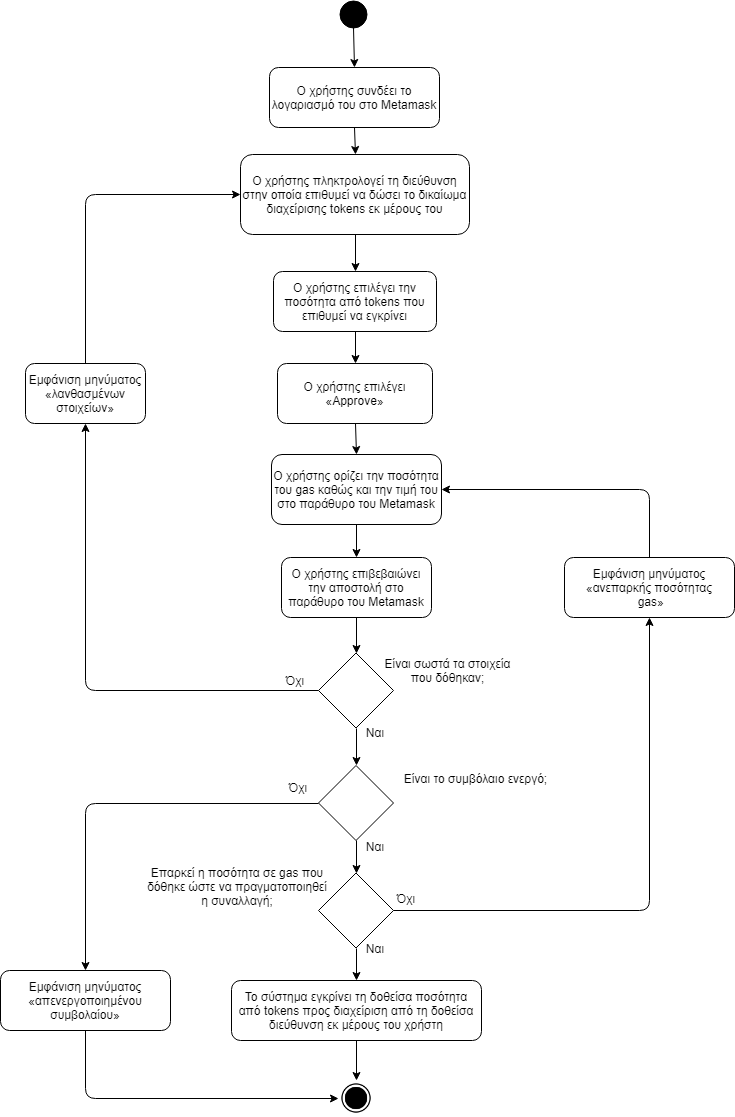

The diagram above was exported from draw.io. Its source (the exported page's mxGraphModel, read from the mxfile embedded in the PNG):
<mxGraphModel dx="1394" dy="-467" grid="1" gridSize="10" guides="1" tooltips="1" connect="1" arrows="1" fold="1" page="1" pageScale="1" pageWidth="827" pageHeight="1169" math="0" shadow="0">
  <root>
    <mxCell id="0" />
    <mxCell id="1" parent="0" />
    <mxCell id="9cBDG-G0kMDk1thBUzF1-1" value="" style="ellipse;whiteSpace=wrap;html=1;aspect=fixed;fillColor=#000000;gradientColor=none;" parent="1" vertex="1">
      <mxGeometry x="398" y="1200" width="27" height="27" as="geometry" />
    </mxCell>
    <mxCell id="9cBDG-G0kMDk1thBUzF1-2" value="Ο χρήστης συνδέει το λογαριασμό του στο Metamask" style="rounded=1;whiteSpace=wrap;html=1;fillColor=#ffffff;gradientColor=none;" parent="1" vertex="1">
      <mxGeometry x="328" y="1267" width="170" height="60" as="geometry" />
    </mxCell>
    <mxCell id="9cBDG-G0kMDk1thBUzF1-3" value="Ο χρήστης επιλέγει «Approve»" style="rounded=1;whiteSpace=wrap;html=1;fillColor=#ffffff;gradientColor=none;" parent="1" vertex="1">
      <mxGeometry x="336" y="1563" width="155" height="60" as="geometry" />
    </mxCell>
    <mxCell id="9cBDG-G0kMDk1thBUzF1-5" value="Ο χρήστης πληκτρολογεί τη διεύθυνση στην οποία επιθυμεί να δώσει το δικαίωμα διαχείρισης tokens εκ μέρους του" style="rounded=1;whiteSpace=wrap;html=1;fillColor=#ffffff;gradientColor=none;" parent="1" vertex="1">
      <mxGeometry x="299" y="1354" width="229" height="80" as="geometry" />
    </mxCell>
    <mxCell id="9cBDG-G0kMDk1thBUzF1-6" value="Ο χρήστης επιλέγει την ποσότητα από tokens που επιθυμεί να εγκρίνει" style="rounded=1;whiteSpace=wrap;html=1;fillColor=#ffffff;gradientColor=none;" parent="1" vertex="1">
      <mxGeometry x="332" y="1471" width="163" height="60" as="geometry" />
    </mxCell>
    <mxCell id="9cBDG-G0kMDk1thBUzF1-7" value="Ο χρήστης ορίζει την ποσότητα του gas καθώς και την τιμή του στο παράθυρο του Metamask" style="rounded=1;whiteSpace=wrap;html=1;fillColor=#ffffff;gradientColor=none;" parent="1" vertex="1">
      <mxGeometry x="330" y="1654" width="170" height="70" as="geometry" />
    </mxCell>
    <mxCell id="9cBDG-G0kMDk1thBUzF1-8" value="Ο χρήστης επιβεβαιώνει την αποστολή στο παράθυρο του Metamask" style="rounded=1;whiteSpace=wrap;html=1;fillColor=#ffffff;gradientColor=none;" parent="1" vertex="1">
      <mxGeometry x="340" y="1757" width="150" height="60" as="geometry" />
    </mxCell>
    <mxCell id="9cBDG-G0kMDk1thBUzF1-13" value="" style="rhombus;whiteSpace=wrap;html=1;fillColor=#ffffff;gradientColor=none;" parent="1" vertex="1">
      <mxGeometry x="377" y="1852.5" width="75" height="75" as="geometry" />
    </mxCell>
    <mxCell id="9cBDG-G0kMDk1thBUzF1-14" value="Είναι σωστά τα στοιχεία που δόθηκαν;" style="text;html=1;strokeColor=none;fillColor=none;align=center;verticalAlign=middle;whiteSpace=wrap;rounded=0;" parent="1" vertex="1">
      <mxGeometry x="434.5" y="1840" width="143" height="60" as="geometry" />
    </mxCell>
    <mxCell id="9cBDG-G0kMDk1thBUzF1-15" value="Ναι" style="text;html=1;strokeColor=none;fillColor=none;align=center;verticalAlign=middle;whiteSpace=wrap;rounded=0;" parent="1" vertex="1">
      <mxGeometry x="413" y="1921.5" width="40" height="20" as="geometry" />
    </mxCell>
    <mxCell id="9cBDG-G0kMDk1thBUzF1-16" value="Όχι" style="text;html=1;strokeColor=none;fillColor=none;align=center;verticalAlign=middle;whiteSpace=wrap;rounded=0;" parent="1" vertex="1">
      <mxGeometry x="333" y="1870" width="40" height="20" as="geometry" />
    </mxCell>
    <mxCell id="9cBDG-G0kMDk1thBUzF1-17" value="" style="rhombus;whiteSpace=wrap;html=1;fillColor=#ffffff;gradientColor=none;aspect=fixed;" parent="1" vertex="1">
      <mxGeometry x="377" y="2072.5" width="75" height="75" as="geometry" />
    </mxCell>
    <mxCell id="9cBDG-G0kMDk1thBUzF1-18" value="Ναι" style="text;html=1;strokeColor=none;fillColor=none;align=center;verticalAlign=middle;whiteSpace=wrap;rounded=0;" parent="1" vertex="1">
      <mxGeometry x="413" y="2137.5" width="40" height="20" as="geometry" />
    </mxCell>
    <mxCell id="9cBDG-G0kMDk1thBUzF1-19" value="Όχι" style="text;html=1;strokeColor=none;fillColor=none;align=center;verticalAlign=middle;whiteSpace=wrap;rounded=0;" parent="1" vertex="1">
      <mxGeometry x="444" y="2087.5" width="40" height="20" as="geometry" />
    </mxCell>
    <mxCell id="9cBDG-G0kMDk1thBUzF1-20" value="Επαρκεί η ποσότητα σε gas που δόθηκε ώστε να πραγματοποιηθεί η συναλλαγή;" style="text;html=1;strokeColor=none;fillColor=none;align=center;verticalAlign=middle;whiteSpace=wrap;rounded=0;" parent="1" vertex="1">
      <mxGeometry x="204" y="2056" width="184" height="60" as="geometry" />
    </mxCell>
    <mxCell id="9cBDG-G0kMDk1thBUzF1-22" value="" style="endArrow=classic;html=1;exitX=0.5;exitY=1;exitDx=0;exitDy=0;entryX=0.5;entryY=0;entryDx=0;entryDy=0;" parent="1" source="9cBDG-G0kMDk1thBUzF1-17" target="9cBDG-G0kMDk1thBUzF1-31" edge="1">
      <mxGeometry width="50" height="50" relative="1" as="geometry">
        <mxPoint x="422" y="2030" as="sourcePoint" />
        <mxPoint x="500" y="2160" as="targetPoint" />
      </mxGeometry>
    </mxCell>
    <mxCell id="9cBDG-G0kMDk1thBUzF1-23" value="" style="rhombus;whiteSpace=wrap;html=1;fillColor=#ffffff;gradientColor=none;" parent="1" vertex="1">
      <mxGeometry x="377" y="1965" width="75" height="75" as="geometry" />
    </mxCell>
    <mxCell id="9cBDG-G0kMDk1thBUzF1-24" value="" style="endArrow=classic;html=1;exitX=0.5;exitY=1;exitDx=0;exitDy=0;entryX=0.5;entryY=0;entryDx=0;entryDy=0;" parent="1" source="9cBDG-G0kMDk1thBUzF1-13" target="9cBDG-G0kMDk1thBUzF1-23" edge="1">
      <mxGeometry width="50" height="50" relative="1" as="geometry">
        <mxPoint x="385" y="1955.5" as="sourcePoint" />
        <mxPoint x="435" y="1965.5" as="targetPoint" />
      </mxGeometry>
    </mxCell>
    <mxCell id="9cBDG-G0kMDk1thBUzF1-25" value="" style="endArrow=classic;html=1;exitX=0.5;exitY=1;exitDx=0;exitDy=0;entryX=0.5;entryY=0;entryDx=0;entryDy=0;" parent="1" source="9cBDG-G0kMDk1thBUzF1-23" target="9cBDG-G0kMDk1thBUzF1-17" edge="1">
      <mxGeometry width="50" height="50" relative="1" as="geometry">
        <mxPoint x="431" y="2150.5" as="sourcePoint" />
        <mxPoint x="411" y="2056" as="targetPoint" />
      </mxGeometry>
    </mxCell>
    <mxCell id="9cBDG-G0kMDk1thBUzF1-26" value="Είναι το συμβόλαιο ενεργό;" style="text;html=1;strokeColor=none;fillColor=none;align=center;verticalAlign=middle;whiteSpace=wrap;rounded=0;" parent="1" vertex="1">
      <mxGeometry x="444" y="1958" width="179" height="40" as="geometry" />
    </mxCell>
    <mxCell id="9cBDG-G0kMDk1thBUzF1-27" value="Ναι" style="text;html=1;strokeColor=none;fillColor=none;align=center;verticalAlign=middle;whiteSpace=wrap;rounded=0;" parent="1" vertex="1">
      <mxGeometry x="413" y="2036" width="40" height="20" as="geometry" />
    </mxCell>
    <mxCell id="9cBDG-G0kMDk1thBUzF1-28" value="Όχι" style="text;html=1;strokeColor=none;fillColor=none;align=center;verticalAlign=middle;whiteSpace=wrap;rounded=0;" parent="1" vertex="1">
      <mxGeometry x="336" y="1977" width="40" height="20" as="geometry" />
    </mxCell>
    <mxCell id="9cBDG-G0kMDk1thBUzF1-30" value="" style="endArrow=classic;html=1;exitX=0.5;exitY=1;exitDx=0;exitDy=0;entryX=0.5;entryY=0;entryDx=0;entryDy=0;" parent="1" source="9cBDG-G0kMDk1thBUzF1-8" target="9cBDG-G0kMDk1thBUzF1-13" edge="1">
      <mxGeometry width="50" height="50" relative="1" as="geometry">
        <mxPoint x="407" y="1817" as="sourcePoint" />
        <mxPoint x="273" y="1810" as="targetPoint" />
      </mxGeometry>
    </mxCell>
    <mxCell id="9cBDG-G0kMDk1thBUzF1-31" value="Το σύστημα εγκρίνει τη δοθείσα ποσότητα από tokens προς διαχείριση από τη δοθείσα διεύθυνση εκ μέρους του χρήστη" style="rounded=1;whiteSpace=wrap;html=1;fillColor=#ffffff;gradientColor=none;" parent="1" vertex="1">
      <mxGeometry x="290" y="2180" width="250" height="60" as="geometry" />
    </mxCell>
    <mxCell id="9cBDG-G0kMDk1thBUzF1-32" value="" style="shape=image;html=1;verticalAlign=top;verticalLabelPosition=bottom;labelBackgroundColor=#ffffff;imageAspect=0;aspect=fixed;image=https://cdn4.iconfinder.com/data/icons/ionicons/512/icon-ios7-circle-filled-128.png;fillColor=#000000;gradientColor=none;" parent="1" vertex="1">
      <mxGeometry x="397" y="2280" width="36" height="36" as="geometry" />
    </mxCell>
    <mxCell id="9cBDG-G0kMDk1thBUzF1-33" value="" style="endArrow=classic;html=1;exitX=0.5;exitY=1;exitDx=0;exitDy=0;entryX=0.5;entryY=0;entryDx=0;entryDy=0;" parent="1" source="9cBDG-G0kMDk1thBUzF1-31" target="9cBDG-G0kMDk1thBUzF1-32" edge="1">
      <mxGeometry width="50" height="50" relative="1" as="geometry">
        <mxPoint x="160" y="2240" as="sourcePoint" />
        <mxPoint x="210" y="2190" as="targetPoint" />
      </mxGeometry>
    </mxCell>
    <mxCell id="9cBDG-G0kMDk1thBUzF1-34" value="" style="endArrow=classic;html=1;exitX=0.5;exitY=1;exitDx=0;exitDy=0;entryX=0.5;entryY=0;entryDx=0;entryDy=0;" parent="1" source="9cBDG-G0kMDk1thBUzF1-1" target="9cBDG-G0kMDk1thBUzF1-2" edge="1">
      <mxGeometry width="50" height="50" relative="1" as="geometry">
        <mxPoint x="230" y="1290" as="sourcePoint" />
        <mxPoint x="280" y="1240" as="targetPoint" />
      </mxGeometry>
    </mxCell>
    <mxCell id="9cBDG-G0kMDk1thBUzF1-35" value="" style="endArrow=classic;html=1;exitX=0.5;exitY=1;exitDx=0;exitDy=0;entryX=0.5;entryY=0;entryDx=0;entryDy=0;" parent="1" source="9cBDG-G0kMDk1thBUzF1-2" target="9cBDG-G0kMDk1thBUzF1-5" edge="1">
      <mxGeometry width="50" height="50" relative="1" as="geometry">
        <mxPoint x="422" y="1237" as="sourcePoint" />
        <mxPoint x="423" y="1277" as="targetPoint" />
      </mxGeometry>
    </mxCell>
    <mxCell id="9cBDG-G0kMDk1thBUzF1-36" value="" style="endArrow=classic;html=1;entryX=0.5;entryY=0;entryDx=0;entryDy=0;exitX=0.5;exitY=1;exitDx=0;exitDy=0;" parent="1" source="9cBDG-G0kMDk1thBUzF1-5" target="9cBDG-G0kMDk1thBUzF1-6" edge="1">
      <mxGeometry width="50" height="50" relative="1" as="geometry">
        <mxPoint x="460" y="1450" as="sourcePoint" />
        <mxPoint x="433" y="1287" as="targetPoint" />
      </mxGeometry>
    </mxCell>
    <mxCell id="9cBDG-G0kMDk1thBUzF1-37" value="" style="endArrow=classic;html=1;exitX=0.5;exitY=1;exitDx=0;exitDy=0;entryX=0.5;entryY=0;entryDx=0;entryDy=0;" parent="1" source="9cBDG-G0kMDk1thBUzF1-6" target="9cBDG-G0kMDk1thBUzF1-3" edge="1">
      <mxGeometry width="50" height="50" relative="1" as="geometry">
        <mxPoint x="442" y="1257" as="sourcePoint" />
        <mxPoint x="443" y="1297" as="targetPoint" />
      </mxGeometry>
    </mxCell>
    <mxCell id="9cBDG-G0kMDk1thBUzF1-38" value="" style="endArrow=classic;html=1;exitX=0.5;exitY=1;exitDx=0;exitDy=0;entryX=0.5;entryY=0;entryDx=0;entryDy=0;" parent="1" source="9cBDG-G0kMDk1thBUzF1-3" target="9cBDG-G0kMDk1thBUzF1-7" edge="1">
      <mxGeometry width="50" height="50" relative="1" as="geometry">
        <mxPoint x="452" y="1267" as="sourcePoint" />
        <mxPoint x="453" y="1307" as="targetPoint" />
      </mxGeometry>
    </mxCell>
    <mxCell id="9cBDG-G0kMDk1thBUzF1-39" value="" style="endArrow=classic;html=1;exitX=0.5;exitY=1;exitDx=0;exitDy=0;entryX=0.5;entryY=0;entryDx=0;entryDy=0;" parent="1" source="9cBDG-G0kMDk1thBUzF1-7" target="9cBDG-G0kMDk1thBUzF1-8" edge="1">
      <mxGeometry width="50" height="50" relative="1" as="geometry">
        <mxPoint x="462" y="1277" as="sourcePoint" />
        <mxPoint x="430" y="1750" as="targetPoint" />
      </mxGeometry>
    </mxCell>
    <mxCell id="9cBDG-G0kMDk1thBUzF1-40" value="" style="endArrow=classic;html=1;exitX=0;exitY=0.5;exitDx=0;exitDy=0;entryX=0.5;entryY=1;entryDx=0;entryDy=0;" parent="1" source="9cBDG-G0kMDk1thBUzF1-13" target="9cBDG-G0kMDk1thBUzF1-41" edge="1">
      <mxGeometry width="50" height="50" relative="1" as="geometry">
        <mxPoint x="472" y="1287" as="sourcePoint" />
        <mxPoint x="670" y="1590" as="targetPoint" />
        <Array as="points">
          <mxPoint x="144" y="1890" />
        </Array>
      </mxGeometry>
    </mxCell>
    <mxCell id="9cBDG-G0kMDk1thBUzF1-41" value="Εμφάνιση μηνύματος «λανθασμένων στοιχείων»" style="rounded=1;whiteSpace=wrap;html=1;" parent="1" vertex="1">
      <mxGeometry x="84" y="1563" width="120" height="60" as="geometry" />
    </mxCell>
    <mxCell id="9cBDG-G0kMDk1thBUzF1-43" value="" style="endArrow=classic;html=1;exitX=0.5;exitY=0;exitDx=0;exitDy=0;entryX=0;entryY=0.5;entryDx=0;entryDy=0;" parent="1" source="9cBDG-G0kMDk1thBUzF1-41" target="9cBDG-G0kMDk1thBUzF1-5" edge="1">
      <mxGeometry width="50" height="50" relative="1" as="geometry">
        <mxPoint x="424" y="1541" as="sourcePoint" />
        <mxPoint x="424" y="1573" as="targetPoint" />
        <Array as="points">
          <mxPoint x="144" y="1394" />
        </Array>
      </mxGeometry>
    </mxCell>
    <mxCell id="9cBDG-G0kMDk1thBUzF1-44" value="" style="endArrow=classic;html=1;exitX=0;exitY=0.5;exitDx=0;exitDy=0;entryX=0.5;entryY=0;entryDx=0;entryDy=0;" parent="1" source="9cBDG-G0kMDk1thBUzF1-23" target="9cBDG-G0kMDk1thBUzF1-45" edge="1">
      <mxGeometry width="50" height="50" relative="1" as="geometry">
        <mxPoint x="90" y="2000" as="sourcePoint" />
        <mxPoint x="140" y="1950" as="targetPoint" />
        <Array as="points">
          <mxPoint x="144" y="2003" />
        </Array>
      </mxGeometry>
    </mxCell>
    <mxCell id="9cBDG-G0kMDk1thBUzF1-45" value="Εμφάνιση μηνύματος «απενεργοποιημένου συμβολαίου»" style="rounded=1;whiteSpace=wrap;html=1;" parent="1" vertex="1">
      <mxGeometry x="59" y="2170" width="170" height="60" as="geometry" />
    </mxCell>
    <mxCell id="9cBDG-G0kMDk1thBUzF1-46" value="" style="endArrow=classic;html=1;exitX=0.5;exitY=1;exitDx=0;exitDy=0;entryX=0;entryY=0.5;entryDx=0;entryDy=0;" parent="1" source="9cBDG-G0kMDk1thBUzF1-45" target="9cBDG-G0kMDk1thBUzF1-32" edge="1">
      <mxGeometry width="50" height="50" relative="1" as="geometry">
        <mxPoint x="130" y="2130" as="sourcePoint" />
        <mxPoint x="180" y="2080" as="targetPoint" />
        <Array as="points">
          <mxPoint x="144" y="2298" />
        </Array>
      </mxGeometry>
    </mxCell>
    <mxCell id="9cBDG-G0kMDk1thBUzF1-47" value="Εμφάνιση μηνύματος «ανεπαρκής ποσότητας&lt;br&gt;&amp;nbsp;gas»" style="rounded=1;whiteSpace=wrap;html=1;" parent="1" vertex="1">
      <mxGeometry x="623" y="1757" width="170" height="60" as="geometry" />
    </mxCell>
    <mxCell id="9cBDG-G0kMDk1thBUzF1-48" value="" style="endArrow=classic;html=1;exitX=1;exitY=0.5;exitDx=0;exitDy=0;entryX=0.5;entryY=1;entryDx=0;entryDy=0;" parent="1" source="9cBDG-G0kMDk1thBUzF1-17" target="9cBDG-G0kMDk1thBUzF1-47" edge="1">
      <mxGeometry width="50" height="50" relative="1" as="geometry">
        <mxPoint x="700" y="2040" as="sourcePoint" />
        <mxPoint x="750" y="1990" as="targetPoint" />
        <Array as="points">
          <mxPoint x="708" y="2110" />
        </Array>
      </mxGeometry>
    </mxCell>
    <mxCell id="9cBDG-G0kMDk1thBUzF1-49" value="" style="endArrow=classic;html=1;exitX=0.5;exitY=0;exitDx=0;exitDy=0;entryX=1;entryY=0.5;entryDx=0;entryDy=0;" parent="1" source="9cBDG-G0kMDk1thBUzF1-47" target="9cBDG-G0kMDk1thBUzF1-7" edge="1">
      <mxGeometry width="50" height="50" relative="1" as="geometry">
        <mxPoint x="630" y="1610" as="sourcePoint" />
        <mxPoint x="680" y="1560" as="targetPoint" />
        <Array as="points">
          <mxPoint x="708" y="1689" />
        </Array>
      </mxGeometry>
    </mxCell>
  </root>
</mxGraphModel>